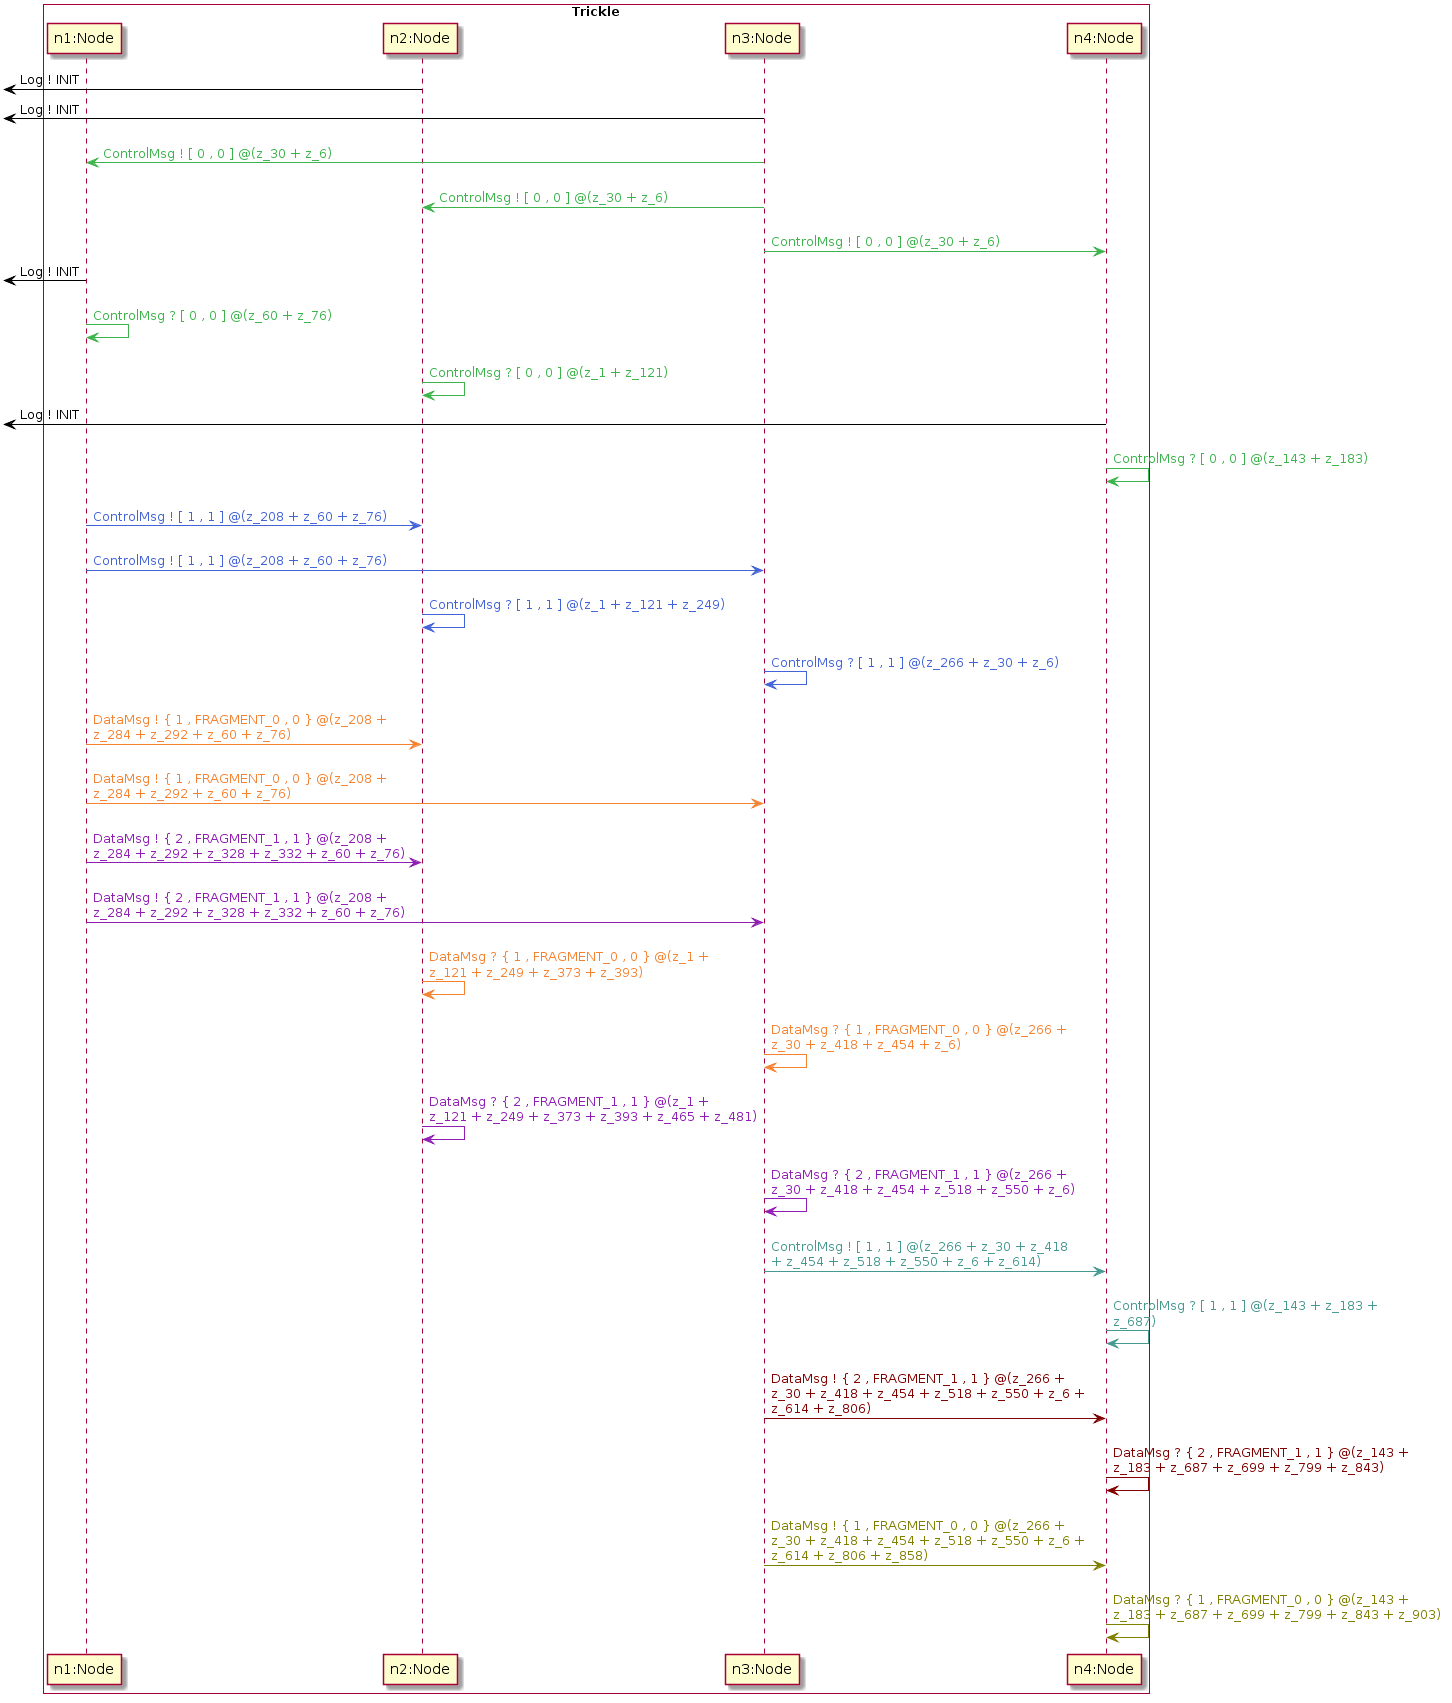

The diagram above was rendered by PlantUML. Its source (embedded in the PNG):
@startuml

skinparam note{
	BackgroundColor White
	BorderColor White
}

skinparam BackgroundColor transparent

box "Trickle" #transparent
participant "n1:Node" as n1
participant "n2:Node" as n2
participant "n3:Node" as n3
participant "n4:Node" as n4
end box

<[#black]- n2 : Log ! INIT
<[#black]- n3 : Log ! INIT
n3 [#3cb44b]-> n1 : <font color = #3cb44b> \n<font color =#3cb44b>ControlMsg ! [ 0 , 0 ] @(z_30 + z_6)
n3 [#3cb44b]-> n2 : <font color = #3cb44b> \n<font color =#3cb44b>ControlMsg ! [ 0 , 0 ] @(z_30 + z_6)
n3 [#3cb44b]-> n4 : <font color = #3cb44b> \n<font color =#3cb44b>ControlMsg ! [ 0 , 0 ] @(z_30 + z_6)
<[#black]- n1 : Log ! INIT
n1 [#3cb44b]-> n1 : <font color = #3cb44b> \n<font color =#3cb44b>ControlMsg ? [ 0 , 0 ] @(z_60 + z_76)
n2 [#3cb44b]-> n2 : <font color = #3cb44b> \n<font color =#3cb44b>ControlMsg ? [ 0 , 0 ] @(z_1 + z_121)
<[#black]- n4 : Log ! INIT
n4 [#3cb44b]-> n4 : <font color = #3cb44b> \n<font color =#3cb44b>ControlMsg ? [ 0 , 0 ] @(z_143 + z_183)
n1 [#4363d8]-> n2 : <font color = #4363d8> \n<font color =#4363d8>ControlMsg ! [ 1 , 1 ] @(z_208 + z_60 + z_76)
n1 [#4363d8]-> n3 : <font color = #4363d8> \n<font color =#4363d8>ControlMsg ! [ 1 , 1 ] @(z_208 + z_60 + z_76)
n2 [#4363d8]-> n2 : <font color = #4363d8> \n<font color =#4363d8>ControlMsg ? [ 1 , 1 ] @(z_1 + z_121 + z_249)
n3 [#4363d8]-> n3 : <font color = #4363d8> \n<font color =#4363d8>ControlMsg ? [ 1 , 1 ] @(z_266 + z_30 + z_6)
n1 [#f58231]-> n2 : <font color = #f58231> \n<font color =#f58231>DataMsg ! { 1 , FRAGMENT_0 , 0 } @(z_208 + \n<font color =#f58231>z_284 + z_292 + z_60 + z_76)
n1 [#f58231]-> n3 : <font color = #f58231> \n<font color =#f58231>DataMsg ! { 1 , FRAGMENT_0 , 0 } @(z_208 + \n<font color =#f58231>z_284 + z_292 + z_60 + z_76)
n1 [#911eb4]-> n2 : <font color = #911eb4> \n<font color =#911eb4>DataMsg ! { 2 , FRAGMENT_1 , 1 } @(z_208 + \n<font color =#911eb4>z_284 + z_292 + z_328 + z_332 + z_60 + z_76)
n1 [#911eb4]-> n3 : <font color = #911eb4> \n<font color =#911eb4>DataMsg ! { 2 , FRAGMENT_1 , 1 } @(z_208 + \n<font color =#911eb4>z_284 + z_292 + z_328 + z_332 + z_60 + z_76)
n2 [#f58231]-> n2 : <font color = #f58231> \n<font color =#f58231>DataMsg ? { 1 , FRAGMENT_0 , 0 } @(z_1 + \n<font color =#f58231>z_121 + z_249 + z_373 + z_393)
n3 [#f58231]-> n3 : <font color = #f58231> \n<font color =#f58231>DataMsg ? { 1 , FRAGMENT_0 , 0 } @(z_266 + \n<font color =#f58231>z_30 + z_418 + z_454 + z_6)
n2 [#911eb4]-> n2 : <font color = #911eb4> \n<font color =#911eb4>DataMsg ? { 2 , FRAGMENT_1 , 1 } @(z_1 + \n<font color =#911eb4>z_121 + z_249 + z_373 + z_393 + z_465 + z_481)
n3 [#911eb4]-> n3 : <font color = #911eb4> \n<font color =#911eb4>DataMsg ? { 2 , FRAGMENT_1 , 1 } @(z_266 + \n<font color =#911eb4>z_30 + z_418 + z_454 + z_518 + z_550 + z_6)
n3 [#469990]-> n4 : <font color = #469990> \n<font color =#469990>ControlMsg ! [ 1 , 1 ] @(z_266 + z_30 + z_418 \n<font color =#469990>+ z_454 + z_518 + z_550 + z_6 + z_614)
n4 [#469990]-> n4 : <font color = #469990> \n<font color =#469990>ControlMsg ? [ 1 , 1 ] @(z_143 + z_183 + \n<font color =#469990>z_687)
n3 [#800000]-> n4 : <font color = #800000> \n<font color =#800000>DataMsg ! { 2 , FRAGMENT_1 , 1 } @(z_266 + \n<font color =#800000>z_30 + z_418 + z_454 + z_518 + z_550 + z_6 + \n<font color =#800000>z_614 + z_806)
n4 [#800000]-> n4 : <font color = #800000> \n<font color =#800000>DataMsg ? { 2 , FRAGMENT_1 , 1 } @(z_143 + \n<font color =#800000>z_183 + z_687 + z_699 + z_799 + z_843)
n3 [#808000]-> n4 : <font color = #808000> \n<font color =#808000>DataMsg ! { 1 , FRAGMENT_0 , 0 } @(z_266 + \n<font color =#808000>z_30 + z_418 + z_454 + z_518 + z_550 + z_6 + \n<font color =#808000>z_614 + z_806 + z_858)
n4 [#808000]-> n4 : <font color = #808000> \n<font color =#808000>DataMsg ? { 1 , FRAGMENT_0 , 0 } @(z_143 + \n<font color =#808000>z_183 + z_687 + z_699 + z_799 + z_843 + z_903)


@enduml